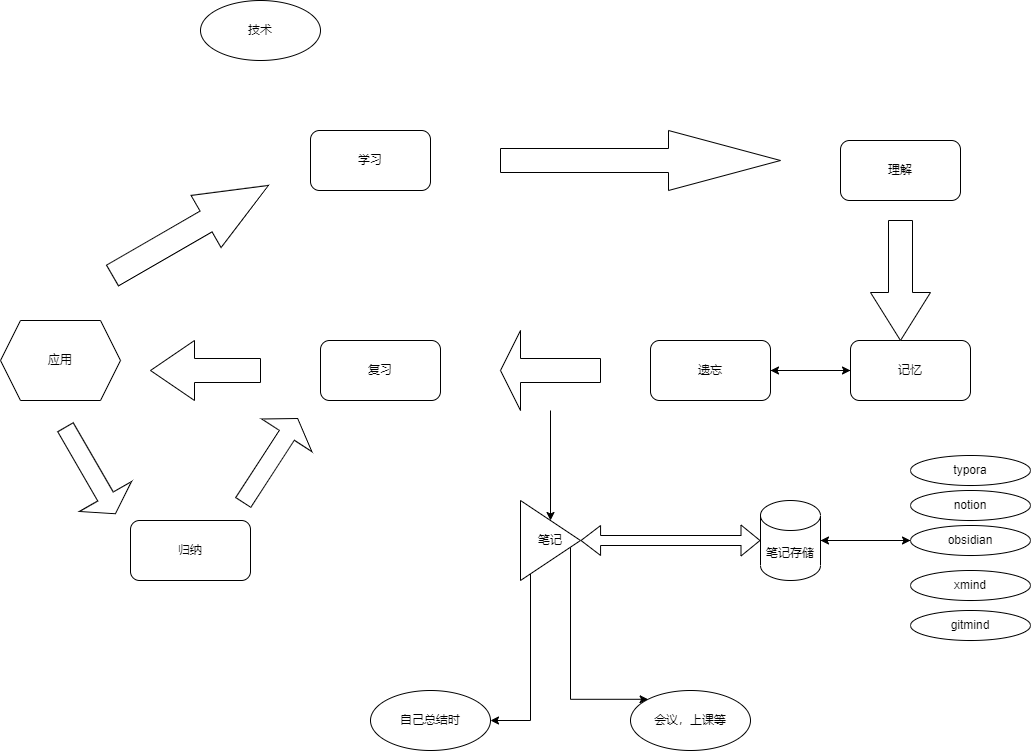

The diagram above was exported from draw.io. Its source (the exported page's mxGraphModel, read from the mxfile embedded in the PNG):
<mxGraphModel dx="1038" dy="617" grid="1" gridSize="10" guides="1" tooltips="1" connect="1" arrows="1" fold="1" page="1" pageScale="1" pageWidth="4000" pageHeight="3000" math="0" shadow="0">
  <root>
    <mxCell id="0" />
    <mxCell id="1" parent="0" />
    <mxCell id="YQ4877PjLjOtvOkMdaj--1" value="学习" style="rounded=1;whiteSpace=wrap;html=1;" parent="1" vertex="1">
      <mxGeometry x="1840" y="1530" width="120" height="60" as="geometry" />
    </mxCell>
    <mxCell id="YQ4877PjLjOtvOkMdaj--2" value="理解" style="rounded=1;whiteSpace=wrap;html=1;" parent="1" vertex="1">
      <mxGeometry x="2370" y="1540" width="120" height="60" as="geometry" />
    </mxCell>
    <mxCell id="SnF8u2sGz0KdsMuK5UtJ-9" style="edgeStyle=orthogonalEdgeStyle;rounded=0;orthogonalLoop=1;jettySize=auto;html=1;" parent="1" source="YQ4877PjLjOtvOkMdaj--3" target="SnF8u2sGz0KdsMuK5UtJ-7" edge="1">
      <mxGeometry relative="1" as="geometry" />
    </mxCell>
    <mxCell id="YQ4877PjLjOtvOkMdaj--3" value="记忆" style="rounded=1;whiteSpace=wrap;html=1;" parent="1" vertex="1">
      <mxGeometry x="2380" y="1740" width="120" height="60" as="geometry" />
    </mxCell>
    <mxCell id="YQ4877PjLjOtvOkMdaj--4" value="复习" style="rounded=1;whiteSpace=wrap;html=1;" parent="1" vertex="1">
      <mxGeometry x="1850" y="1740" width="120" height="60" as="geometry" />
    </mxCell>
    <mxCell id="YQ4877PjLjOtvOkMdaj--5" value="" style="shape=singleArrow;whiteSpace=wrap;html=1;arrowWidth=0.4;arrowSize=0.4;" parent="1" vertex="1">
      <mxGeometry x="2030" y="1530" width="280" height="60" as="geometry" />
    </mxCell>
    <mxCell id="YQ4877PjLjOtvOkMdaj--6" value="" style="shape=singleArrow;whiteSpace=wrap;html=1;arrowWidth=0.4;arrowSize=0.4;rotation=90;" parent="1" vertex="1">
      <mxGeometry x="2370" y="1650" width="120" height="60" as="geometry" />
    </mxCell>
    <mxCell id="YQ4877PjLjOtvOkMdaj--8" value="" style="shape=singleArrow;whiteSpace=wrap;html=1;arrowWidth=0.4;arrowSize=0.4;rotation=-30;" parent="1" vertex="1">
      <mxGeometry x="1630" y="1600" width="180" height="60" as="geometry" />
    </mxCell>
    <mxCell id="YQ4877PjLjOtvOkMdaj--9" value="会议，上课等" style="ellipse;whiteSpace=wrap;html=1;" parent="1" vertex="1">
      <mxGeometry x="2160" y="2090" width="120" height="60" as="geometry" />
    </mxCell>
    <mxCell id="YQ4877PjLjOtvOkMdaj--11" value="应用" style="shape=hexagon;perimeter=hexagonPerimeter2;whiteSpace=wrap;html=1;fixedSize=1;" parent="1" vertex="1">
      <mxGeometry x="1530" y="1720" width="120" height="80" as="geometry" />
    </mxCell>
    <mxCell id="YQ4877PjLjOtvOkMdaj--12" value="" style="shape=singleArrow;whiteSpace=wrap;html=1;arrowWidth=0.4;arrowSize=0.4;rotation=-180;" parent="1" vertex="1">
      <mxGeometry x="1680" y="1740" width="110" height="60" as="geometry" />
    </mxCell>
    <mxCell id="YQ4877PjLjOtvOkMdaj--20" style="edgeStyle=orthogonalEdgeStyle;rounded=0;orthogonalLoop=1;jettySize=auto;html=1;entryX=0.5;entryY=0;entryDx=0;entryDy=0;" parent="1" source="YQ4877PjLjOtvOkMdaj--13" target="YQ4877PjLjOtvOkMdaj--19" edge="1">
      <mxGeometry relative="1" as="geometry" />
    </mxCell>
    <mxCell id="YQ4877PjLjOtvOkMdaj--13" value="" style="shape=singleArrow;direction=west;whiteSpace=wrap;html=1;" parent="1" vertex="1">
      <mxGeometry x="2030" y="1730" width="100" height="80" as="geometry" />
    </mxCell>
    <mxCell id="YQ4877PjLjOtvOkMdaj--15" value="自己总结时" style="ellipse;whiteSpace=wrap;html=1;" parent="1" vertex="1">
      <mxGeometry x="1900" y="2090" width="120" height="60" as="geometry" />
    </mxCell>
    <mxCell id="YQ4877PjLjOtvOkMdaj--21" style="edgeStyle=orthogonalEdgeStyle;rounded=0;orthogonalLoop=1;jettySize=auto;html=1;" parent="1" source="YQ4877PjLjOtvOkMdaj--19" target="YQ4877PjLjOtvOkMdaj--15" edge="1">
      <mxGeometry relative="1" as="geometry">
        <Array as="points">
          <mxPoint x="2060" y="2120" />
        </Array>
      </mxGeometry>
    </mxCell>
    <mxCell id="YQ4877PjLjOtvOkMdaj--22" style="edgeStyle=orthogonalEdgeStyle;rounded=0;orthogonalLoop=1;jettySize=auto;html=1;entryX=0;entryY=0;entryDx=0;entryDy=0;" parent="1" source="YQ4877PjLjOtvOkMdaj--19" target="YQ4877PjLjOtvOkMdaj--9" edge="1">
      <mxGeometry relative="1" as="geometry">
        <Array as="points">
          <mxPoint x="2100" y="2099" />
        </Array>
      </mxGeometry>
    </mxCell>
    <mxCell id="YQ4877PjLjOtvOkMdaj--19" value="笔记" style="triangle;whiteSpace=wrap;html=1;" parent="1" vertex="1">
      <mxGeometry x="2050" y="1900" width="60" height="80" as="geometry" />
    </mxCell>
    <mxCell id="UaSVYM8Mbcf1oJ0AuJ5M-3" style="edgeStyle=orthogonalEdgeStyle;rounded=0;orthogonalLoop=1;jettySize=auto;html=1;" edge="1" parent="1" source="YQ4877PjLjOtvOkMdaj--24" target="UaSVYM8Mbcf1oJ0AuJ5M-1">
      <mxGeometry relative="1" as="geometry" />
    </mxCell>
    <mxCell id="YQ4877PjLjOtvOkMdaj--24" value="笔记存储" style="shape=cylinder3;whiteSpace=wrap;html=1;boundedLbl=1;backgroundOutline=1;size=15;" parent="1" vertex="1">
      <mxGeometry x="2290" y="1900" width="60" height="80" as="geometry" />
    </mxCell>
    <mxCell id="YQ4877PjLjOtvOkMdaj--25" value="" style="shape=flexArrow;endArrow=classic;startArrow=classic;html=1;rounded=0;endWidth=18.88888888888889;endSize=6.188888888888889;" parent="1" source="YQ4877PjLjOtvOkMdaj--24" target="YQ4877PjLjOtvOkMdaj--19" edge="1">
      <mxGeometry width="100" height="100" relative="1" as="geometry">
        <mxPoint x="2290" y="1940" as="sourcePoint" />
        <mxPoint x="2020" y="1890" as="targetPoint" />
      </mxGeometry>
    </mxCell>
    <mxCell id="SnF8u2sGz0KdsMuK5UtJ-1" value="归纳" style="rounded=1;whiteSpace=wrap;html=1;" parent="1" vertex="1">
      <mxGeometry x="1660" y="1920" width="120" height="60" as="geometry" />
    </mxCell>
    <mxCell id="SnF8u2sGz0KdsMuK5UtJ-5" value="" style="shape=singleArrow;direction=south;whiteSpace=wrap;html=1;rotation=-30;" parent="1" vertex="1">
      <mxGeometry x="1590" y="1820" width="60" height="100" as="geometry" />
    </mxCell>
    <mxCell id="SnF8u2sGz0KdsMuK5UtJ-6" value="" style="shape=singleArrow;direction=north;whiteSpace=wrap;html=1;rotation=33;" parent="1" vertex="1">
      <mxGeometry x="1770" y="1810" width="60" height="100" as="geometry" />
    </mxCell>
    <mxCell id="SnF8u2sGz0KdsMuK5UtJ-8" style="edgeStyle=orthogonalEdgeStyle;rounded=0;orthogonalLoop=1;jettySize=auto;html=1;" parent="1" source="SnF8u2sGz0KdsMuK5UtJ-7" target="YQ4877PjLjOtvOkMdaj--3" edge="1">
      <mxGeometry relative="1" as="geometry" />
    </mxCell>
    <mxCell id="SnF8u2sGz0KdsMuK5UtJ-7" value="遗忘" style="rounded=1;whiteSpace=wrap;html=1;" parent="1" vertex="1">
      <mxGeometry x="2180" y="1740" width="120" height="60" as="geometry" />
    </mxCell>
    <mxCell id="UaSVYM8Mbcf1oJ0AuJ5M-11" style="edgeStyle=orthogonalEdgeStyle;rounded=0;orthogonalLoop=1;jettySize=auto;html=1;" edge="1" parent="1" source="UaSVYM8Mbcf1oJ0AuJ5M-1" target="YQ4877PjLjOtvOkMdaj--24">
      <mxGeometry relative="1" as="geometry" />
    </mxCell>
    <mxCell id="UaSVYM8Mbcf1oJ0AuJ5M-1" value="obsidian" style="ellipse;whiteSpace=wrap;html=1;" vertex="1" parent="1">
      <mxGeometry x="2440" y="1925" width="120" height="30" as="geometry" />
    </mxCell>
    <mxCell id="UaSVYM8Mbcf1oJ0AuJ5M-5" value="notion" style="ellipse;whiteSpace=wrap;html=1;" vertex="1" parent="1">
      <mxGeometry x="2440" y="1890" width="120" height="30" as="geometry" />
    </mxCell>
    <mxCell id="UaSVYM8Mbcf1oJ0AuJ5M-6" value="xmind" style="ellipse;whiteSpace=wrap;html=1;" vertex="1" parent="1">
      <mxGeometry x="2440" y="1970" width="120" height="30" as="geometry" />
    </mxCell>
    <mxCell id="UaSVYM8Mbcf1oJ0AuJ5M-7" value="gitmind" style="ellipse;whiteSpace=wrap;html=1;" vertex="1" parent="1">
      <mxGeometry x="2440" y="2010" width="120" height="30" as="geometry" />
    </mxCell>
    <mxCell id="UaSVYM8Mbcf1oJ0AuJ5M-8" value="typora" style="ellipse;whiteSpace=wrap;html=1;" vertex="1" parent="1">
      <mxGeometry x="2440" y="1855" width="120" height="30" as="geometry" />
    </mxCell>
    <mxCell id="UaSVYM8Mbcf1oJ0AuJ5M-12" value="技术" style="ellipse;whiteSpace=wrap;html=1;" vertex="1" parent="1">
      <mxGeometry x="1730" y="1400" width="120" height="60" as="geometry" />
    </mxCell>
  </root>
</mxGraphModel>